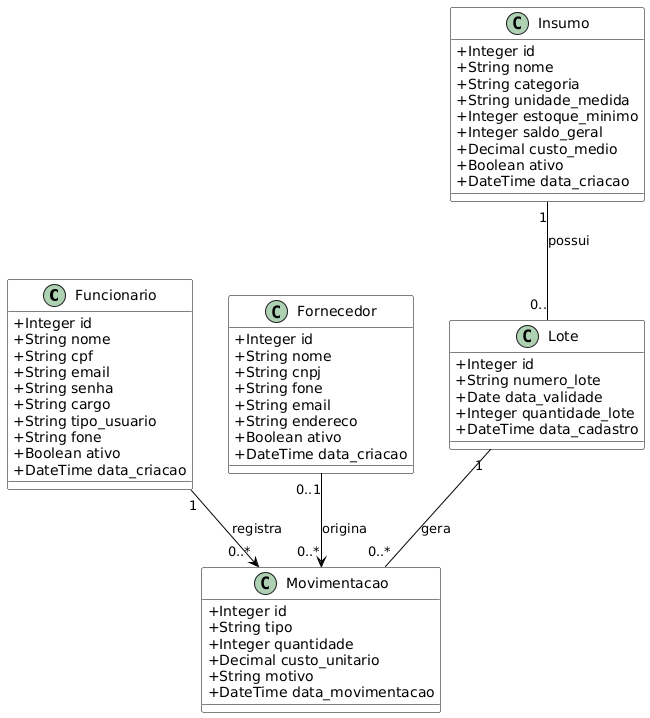

The diagram above was rendered by PlantUML. Its source (embedded in the PNG):
@startuml
' Configurações visuais para ficar bonito
skinparam classAttributeIconSize 0
skinparam classBackgroundColor White
skinparam classBorderColor Black
skinparam classArrowColor Black

' --- CLASSES ---

class Funcionario {
+Integer id
+String nome
+String cpf
+String email
+String senha
+String cargo
+String tipo_usuario
+String fone
+Boolean ativo
+DateTime data_criacao
}

class Fornecedor {
+Integer id
+String nome
+String cnpj
+String fone
+String email
+String endereco
+Boolean ativo
+DateTime data_criacao
}

class Insumo {
+Integer id
+String nome
+String categoria
+String unidade_medida
+Integer estoque_minimo
+Integer saldo_geral
+Decimal custo_medio
+Boolean ativo
+DateTime data_criacao
}

class Lote {
+Integer id
+String numero_lote
+Date data_validade
+Integer quantidade_lote
+DateTime data_cadastro
}

class Movimentacao {
+Integer id
+String tipo
+Integer quantidade
+Decimal custo_unitario
+String motivo
+DateTime data_movimentacao
}

' --- RELACIONAMENTOS ---

' Insumo TEM MUITOS Lotes (Composição: Lote não existe sem Insumo)
Insumo "1" -- "0.." Lote : possui

' Lote GERA MUITAS Movimentações
Lote "1" -- "0..*" Movimentacao : gera

' Fornecedor ORIGINA MUITAS Movimentações (Entradas)
' 0..1 significa que na saída o fornecedor é nulo
Fornecedor "0..1" --> "0..*" Movimentacao : origina

' Funcionario REGISTRA MUITAS Movimentações
Funcionario "1" --> "0..*" Movimentacao : registra
@enduml